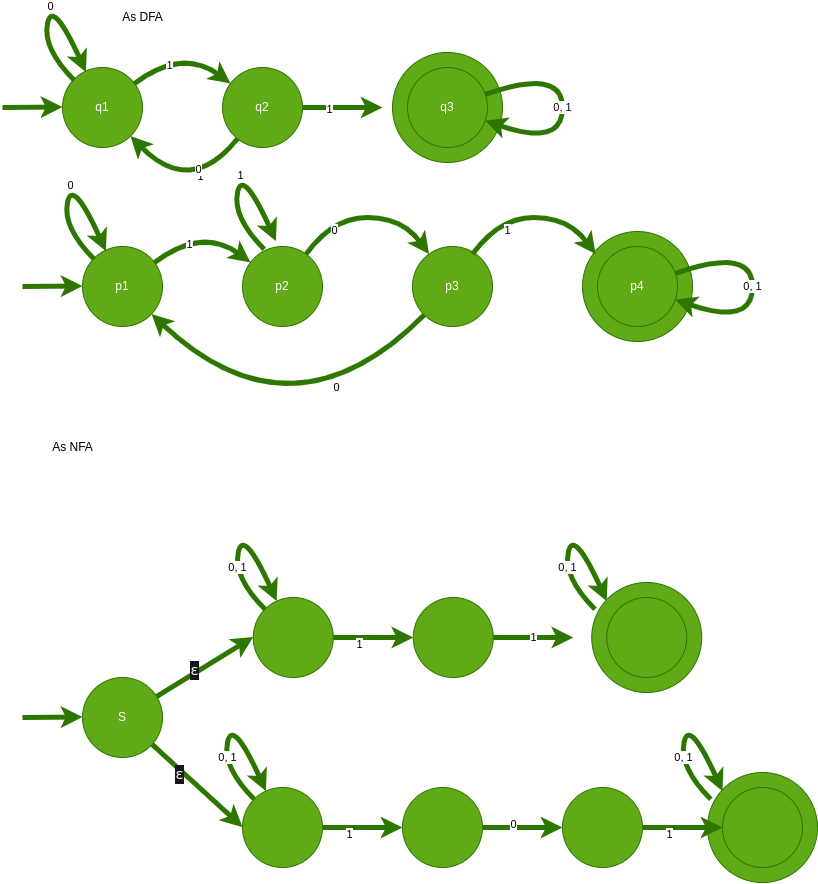

The diagram above was exported from draw.io. Its source (the exported page's mxGraphModel, read from the mxfile embedded in the PNG):
<mxGraphModel dx="351" dy="703" grid="1" gridSize="10" guides="1" tooltips="1" connect="1" arrows="1" fold="1" page="1" pageScale="1" pageWidth="850" pageHeight="1100" math="0" shadow="0">
  <root>
    <mxCell id="0" />
    <mxCell id="1" parent="0" />
    <mxCell id="2" value="" style="ellipse;whiteSpace=wrap;html=1;aspect=fixed;fillColor=#60a917;fontColor=#ffffff;strokeColor=#2D7600;backgroundOutline=0;" vertex="1" parent="1">
      <mxGeometry x="410" y="65" width="110" height="110" as="geometry" />
    </mxCell>
    <mxCell id="3" value="q1" style="ellipse;whiteSpace=wrap;html=1;aspect=fixed;fillColor=#60a917;fontColor=#ffffff;strokeColor=#2D7600;backgroundOutline=0;" vertex="1" parent="1">
      <mxGeometry x="80" y="80" width="80" height="80" as="geometry" />
    </mxCell>
    <mxCell id="4" value="q2" style="ellipse;whiteSpace=wrap;html=1;aspect=fixed;fillColor=#60a917;fontColor=#ffffff;strokeColor=#2D7600;backgroundOutline=0;" vertex="1" parent="1">
      <mxGeometry x="240" y="80" width="80" height="80" as="geometry" />
    </mxCell>
    <mxCell id="6" value="q3" style="ellipse;whiteSpace=wrap;html=1;aspect=fixed;fillColor=#60a917;fontColor=#ffffff;strokeColor=#2D7600;backgroundOutline=0;" vertex="1" parent="1">
      <mxGeometry x="425" y="80" width="80" height="80" as="geometry" />
    </mxCell>
    <mxCell id="7" value="" style="curved=1;endArrow=classic;html=1;fillColor=#60a917;strokeColor=#2D7600;strokeWidth=5;backgroundOutline=0;" edge="1" parent="1" source="3" target="4">
      <mxGeometry width="50" height="50" relative="1" as="geometry">
        <mxPoint x="410" y="180" as="sourcePoint" />
        <mxPoint x="460" y="130" as="targetPoint" />
        <Array as="points">
          <mxPoint x="200" y="60" />
        </Array>
      </mxGeometry>
    </mxCell>
    <mxCell id="8" value="1" style="edgeLabel;html=1;align=center;verticalAlign=middle;resizable=0;points=[];backgroundOutline=0;" vertex="1" connectable="0" parent="7">
      <mxGeometry x="-0.35" y="-6" relative="1" as="geometry">
        <mxPoint as="offset" />
      </mxGeometry>
    </mxCell>
    <mxCell id="9" value="" style="curved=1;endArrow=classic;html=1;fillColor=#60a917;strokeColor=#2D7600;strokeWidth=5;backgroundOutline=0;" edge="1" parent="1" source="4">
      <mxGeometry width="50" height="50" relative="1" as="geometry">
        <mxPoint x="330" y="119.5" as="sourcePoint" />
        <mxPoint x="400" y="120" as="targetPoint" />
      </mxGeometry>
    </mxCell>
    <mxCell id="10" value="1" style="edgeLabel;html=1;align=center;verticalAlign=middle;resizable=0;points=[];backgroundOutline=0;" vertex="1" connectable="0" parent="9">
      <mxGeometry x="-0.35" y="-6" relative="1" as="geometry">
        <mxPoint y="-5" as="offset" />
      </mxGeometry>
    </mxCell>
    <mxCell id="13" value="" style="curved=1;endArrow=classic;html=1;fillColor=#60a917;strokeColor=#2D7600;strokeWidth=5;backgroundOutline=0;" edge="1" parent="1">
      <mxGeometry width="50" height="50" relative="1" as="geometry">
        <mxPoint x="20" y="120" as="sourcePoint" />
        <mxPoint x="80" y="119.5" as="targetPoint" />
      </mxGeometry>
    </mxCell>
    <mxCell id="14" value="0" style="curved=1;endArrow=classic;html=1;fillColor=#60a917;strokeColor=#2D7600;strokeWidth=5;backgroundOutline=0;" edge="1" parent="1">
      <mxGeometry width="50" height="50" relative="1" as="geometry">
        <mxPoint x="91.7157287525381" y="92.7157287525381" as="sourcePoint" />
        <mxPoint x="103.44788222794989" y="84.58534090148964" as="targetPoint" />
        <Array as="points">
          <mxPoint x="60" y="61" />
          <mxPoint x="70" y="11" />
        </Array>
      </mxGeometry>
    </mxCell>
    <mxCell id="17" value="" style="curved=1;endArrow=classic;html=1;fillColor=#60a917;strokeColor=#2D7600;strokeWidth=5;backgroundOutline=0;" edge="1" parent="1" source="4" target="3">
      <mxGeometry width="50" height="50" relative="1" as="geometry">
        <mxPoint x="160" y="246" as="sourcePoint" />
        <mxPoint x="256" y="246" as="targetPoint" />
        <Array as="points">
          <mxPoint x="208" y="210" />
        </Array>
      </mxGeometry>
    </mxCell>
    <mxCell id="18" value="1" style="edgeLabel;html=1;align=center;verticalAlign=middle;resizable=0;points=[];backgroundOutline=0;" vertex="1" connectable="0" parent="17">
      <mxGeometry x="-0.35" y="-6" relative="1" as="geometry">
        <mxPoint as="offset" />
      </mxGeometry>
    </mxCell>
    <mxCell id="19" value="0" style="edgeLabel;html=1;align=center;verticalAlign=middle;resizable=0;points=[];backgroundOutline=0;" vertex="1" connectable="0" parent="17">
      <mxGeometry x="-0.409" y="-12" relative="1" as="geometry">
        <mxPoint as="offset" />
      </mxGeometry>
    </mxCell>
    <mxCell id="20" value="0, 1" style="curved=1;endArrow=classic;html=1;fillColor=#60a917;strokeColor=#2D7600;strokeWidth=5;backgroundOutline=0;" edge="1" parent="1" source="6" target="6">
      <mxGeometry width="50" height="50" relative="1" as="geometry">
        <mxPoint x="101.7157287525381" y="102.7157287525381" as="sourcePoint" />
        <mxPoint x="113.44788222794989" y="94.58534090148964" as="targetPoint" />
        <Array as="points">
          <mxPoint x="580" y="80" />
        </Array>
      </mxGeometry>
    </mxCell>
    <mxCell id="22" value="" style="ellipse;whiteSpace=wrap;html=1;aspect=fixed;fillColor=#60a917;fontColor=#ffffff;strokeColor=#2D7600;backgroundOutline=0;" vertex="1" parent="1">
      <mxGeometry x="600" y="244" width="110" height="110" as="geometry" />
    </mxCell>
    <mxCell id="23" value="p1" style="ellipse;whiteSpace=wrap;html=1;aspect=fixed;fillColor=#60a917;fontColor=#ffffff;strokeColor=#2D7600;backgroundOutline=0;" vertex="1" parent="1">
      <mxGeometry x="100" y="259" width="80" height="80" as="geometry" />
    </mxCell>
    <mxCell id="24" value="p2" style="ellipse;whiteSpace=wrap;html=1;aspect=fixed;fillColor=#60a917;fontColor=#ffffff;strokeColor=#2D7600;backgroundOutline=0;" vertex="1" parent="1">
      <mxGeometry x="260" y="259" width="80" height="80" as="geometry" />
    </mxCell>
    <mxCell id="25" value="p4" style="ellipse;whiteSpace=wrap;html=1;aspect=fixed;fillColor=#60a917;fontColor=#ffffff;strokeColor=#2D7600;backgroundOutline=0;" vertex="1" parent="1">
      <mxGeometry x="615" y="259" width="80" height="80" as="geometry" />
    </mxCell>
    <mxCell id="26" value="" style="curved=1;endArrow=classic;html=1;fillColor=#60a917;strokeColor=#2D7600;strokeWidth=5;backgroundOutline=0;" edge="1" parent="1" source="23" target="24">
      <mxGeometry width="50" height="50" relative="1" as="geometry">
        <mxPoint x="430" y="359" as="sourcePoint" />
        <mxPoint x="480" y="309" as="targetPoint" />
        <Array as="points">
          <mxPoint x="220" y="239" />
        </Array>
      </mxGeometry>
    </mxCell>
    <mxCell id="27" value="1" style="edgeLabel;html=1;align=center;verticalAlign=middle;resizable=0;points=[];backgroundOutline=0;" vertex="1" connectable="0" parent="26">
      <mxGeometry x="-0.35" y="-6" relative="1" as="geometry">
        <mxPoint as="offset" />
      </mxGeometry>
    </mxCell>
    <mxCell id="30" value="" style="curved=1;endArrow=classic;html=1;fillColor=#60a917;strokeColor=#2D7600;strokeWidth=5;backgroundOutline=0;" edge="1" parent="1">
      <mxGeometry width="50" height="50" relative="1" as="geometry">
        <mxPoint x="40" y="299" as="sourcePoint" />
        <mxPoint x="100" y="298.5" as="targetPoint" />
      </mxGeometry>
    </mxCell>
    <mxCell id="31" value="0" style="curved=1;endArrow=classic;html=1;fillColor=#60a917;strokeColor=#2D7600;strokeWidth=5;backgroundOutline=0;" edge="1" parent="1">
      <mxGeometry width="50" height="50" relative="1" as="geometry">
        <mxPoint x="111.7157287525381" y="271.7157287525381" as="sourcePoint" />
        <mxPoint x="123.44788222794989" y="263.58534090148964" as="targetPoint" />
        <Array as="points">
          <mxPoint x="80" y="240" />
          <mxPoint x="90" y="190" />
        </Array>
      </mxGeometry>
    </mxCell>
    <mxCell id="32" value="" style="curved=1;endArrow=classic;html=1;fillColor=#60a917;strokeColor=#2D7600;strokeWidth=5;backgroundOutline=0;" edge="1" parent="1" source="24" target="36">
      <mxGeometry width="50" height="50" relative="1" as="geometry">
        <mxPoint x="180" y="425" as="sourcePoint" />
        <mxPoint x="276" y="425" as="targetPoint" />
        <Array as="points">
          <mxPoint x="350" y="230" />
          <mxPoint x="420" y="230" />
        </Array>
      </mxGeometry>
    </mxCell>
    <mxCell id="34" value="0" style="edgeLabel;html=1;align=center;verticalAlign=middle;resizable=0;points=[];backgroundOutline=0;" vertex="1" connectable="0" parent="32">
      <mxGeometry x="-0.409" y="-12" relative="1" as="geometry">
        <mxPoint as="offset" />
      </mxGeometry>
    </mxCell>
    <mxCell id="35" value="0, 1" style="curved=1;endArrow=classic;html=1;fillColor=#60a917;strokeColor=#2D7600;strokeWidth=5;backgroundOutline=0;" edge="1" parent="1" source="25" target="25">
      <mxGeometry width="50" height="50" relative="1" as="geometry">
        <mxPoint x="291.7157287525381" y="281.7157287525381" as="sourcePoint" />
        <mxPoint x="303.4478822279499" y="273.58534090148964" as="targetPoint" />
        <Array as="points">
          <mxPoint x="770" y="259" />
        </Array>
      </mxGeometry>
    </mxCell>
    <mxCell id="36" value="p3" style="ellipse;whiteSpace=wrap;html=1;aspect=fixed;fillColor=#60a917;fontColor=#ffffff;strokeColor=#2D7600;backgroundOutline=0;" vertex="1" parent="1">
      <mxGeometry x="430" y="259" width="80" height="80" as="geometry" />
    </mxCell>
    <mxCell id="37" value="1" style="curved=1;endArrow=classic;html=1;fillColor=#60a917;strokeColor=#2D7600;strokeWidth=5;backgroundOutline=0;" edge="1" parent="1">
      <mxGeometry width="50" height="50" relative="1" as="geometry">
        <mxPoint x="281.7157287525381" y="261.7157287525381" as="sourcePoint" />
        <mxPoint x="293.4478822279499" y="253.58534090148964" as="targetPoint" />
        <Array as="points">
          <mxPoint x="250" y="230" />
          <mxPoint x="260" y="180" />
        </Array>
      </mxGeometry>
    </mxCell>
    <mxCell id="40" value="" style="curved=1;endArrow=classic;html=1;fillColor=#60a917;strokeColor=#2D7600;strokeWidth=5;backgroundOutline=0;" edge="1" parent="1">
      <mxGeometry width="50" height="50" relative="1" as="geometry">
        <mxPoint x="490.0010099355711" y="266.6100062889118" as="sourcePoint" />
        <mxPoint x="613.0589900644252" y="266.6100062889068" as="targetPoint" />
        <Array as="points">
          <mxPoint x="516.53" y="230" />
          <mxPoint x="586.53" y="230" />
        </Array>
      </mxGeometry>
    </mxCell>
    <mxCell id="42" value="1" style="edgeLabel;html=1;align=center;verticalAlign=middle;resizable=0;points=[];backgroundOutline=0;" vertex="1" connectable="0" parent="40">
      <mxGeometry x="-0.3432" y="-12" relative="1" as="geometry">
        <mxPoint as="offset" />
      </mxGeometry>
    </mxCell>
    <mxCell id="43" value="" style="curved=1;endArrow=classic;html=1;fillColor=#60a917;strokeColor=#2D7600;strokeWidth=5;backgroundOutline=0;" edge="1" parent="1" source="36" target="23">
      <mxGeometry width="50" height="50" relative="1" as="geometry">
        <mxPoint x="350.0010099355711" y="390.6100062889118" as="sourcePoint" />
        <mxPoint x="473.0589900644252" y="390.6100062889068" as="targetPoint" />
        <Array as="points">
          <mxPoint x="310" y="460" />
        </Array>
      </mxGeometry>
    </mxCell>
    <mxCell id="44" value="0" style="edgeLabel;html=1;align=center;verticalAlign=middle;resizable=0;points=[];backgroundOutline=0;" vertex="1" connectable="0" parent="43">
      <mxGeometry x="-0.409" y="-12" relative="1" as="geometry">
        <mxPoint as="offset" />
      </mxGeometry>
    </mxCell>
    <mxCell id="45" value="As DFA" style="text;html=1;align=center;verticalAlign=middle;resizable=0;points=[];autosize=1;strokeColor=none;fillColor=none;backgroundOutline=0;" vertex="1" parent="1">
      <mxGeometry x="130" y="15" width="60" height="30" as="geometry" />
    </mxCell>
    <mxCell id="46" value="" style="ellipse;whiteSpace=wrap;html=1;aspect=fixed;fillColor=#60a917;fontColor=#ffffff;strokeColor=#2D7600;backgroundOutline=0;" vertex="1" parent="1">
      <mxGeometry x="609.23" y="595" width="110" height="110" as="geometry" />
    </mxCell>
    <mxCell id="47" value="" style="ellipse;whiteSpace=wrap;html=1;aspect=fixed;fillColor=#60a917;fontColor=#ffffff;strokeColor=#2D7600;backgroundOutline=0;" vertex="1" parent="1">
      <mxGeometry x="270.78" y="610" width="80" height="80" as="geometry" />
    </mxCell>
    <mxCell id="48" value="" style="ellipse;whiteSpace=wrap;html=1;aspect=fixed;fillColor=#60a917;fontColor=#ffffff;strokeColor=#2D7600;backgroundOutline=0;" vertex="1" parent="1">
      <mxGeometry x="430.78" y="610" width="80" height="80" as="geometry" />
    </mxCell>
    <mxCell id="50" value="" style="ellipse;whiteSpace=wrap;html=1;aspect=fixed;fillColor=#60a917;fontColor=#ffffff;strokeColor=#2D7600;backgroundOutline=0;" vertex="1" parent="1">
      <mxGeometry x="624.23" y="610" width="80" height="80" as="geometry" />
    </mxCell>
    <mxCell id="51" value="" style="curved=1;endArrow=classic;html=1;fillColor=#60a917;strokeColor=#2D7600;strokeWidth=5;backgroundOutline=0;" edge="1" parent="1" source="47" target="48">
      <mxGeometry width="50" height="50" relative="1" as="geometry">
        <mxPoint x="600.78" y="710" as="sourcePoint" />
        <mxPoint x="650.78" y="660" as="targetPoint" />
      </mxGeometry>
    </mxCell>
    <mxCell id="52" value="1" style="edgeLabel;html=1;align=center;verticalAlign=middle;resizable=0;points=[];backgroundOutline=0;" vertex="1" connectable="0" parent="51">
      <mxGeometry x="-0.35" y="-6" relative="1" as="geometry">
        <mxPoint as="offset" />
      </mxGeometry>
    </mxCell>
    <mxCell id="53" value="1" style="curved=1;endArrow=classic;html=1;fillColor=#60a917;strokeColor=#2D7600;strokeWidth=5;backgroundOutline=0;" edge="1" parent="1" source="48">
      <mxGeometry width="50" height="50" relative="1" as="geometry">
        <mxPoint x="520.78" y="649.5" as="sourcePoint" />
        <mxPoint x="590.78" y="650" as="targetPoint" />
      </mxGeometry>
    </mxCell>
    <mxCell id="57" value="" style="curved=1;endArrow=classic;html=1;fillColor=#60a917;strokeColor=#2D7600;strokeWidth=5;backgroundOutline=0;" edge="1" parent="1" source="84">
      <mxGeometry width="50" height="50" relative="1" as="geometry">
        <mxPoint x="210.78" y="650" as="sourcePoint" />
        <mxPoint x="270.78" y="649.5" as="targetPoint" />
      </mxGeometry>
    </mxCell>
    <mxCell id="86" value="&lt;div style=&quot;color: rgb(248, 248, 240); background-color: rgb(22, 23, 29); font-family: &amp;quot;Droid Sans Mono&amp;quot;, &amp;quot;monospace&amp;quot;, monospace; font-size: 14px; line-height: 19px;&quot;&gt;ε&lt;/div&gt;" style="edgeLabel;html=1;align=center;verticalAlign=middle;resizable=0;points=[];backgroundOutline=0;" vertex="1" connectable="0" parent="57">
      <mxGeometry x="-0.1815" y="3" relative="1" as="geometry">
        <mxPoint as="offset" />
      </mxGeometry>
    </mxCell>
    <mxCell id="58" value="" style="curved=1;endArrow=classic;html=1;fillColor=#60a917;strokeColor=#2D7600;strokeWidth=5;backgroundOutline=0;" edge="1" parent="1" source="47" target="47">
      <mxGeometry width="50" height="50" relative="1" as="geometry">
        <mxPoint x="290.78" y="570" as="sourcePoint" />
        <mxPoint x="240.78" y="550" as="targetPoint" />
        <Array as="points">
          <mxPoint x="250.78" y="590" />
          <mxPoint x="260.78" y="540" />
        </Array>
      </mxGeometry>
    </mxCell>
    <mxCell id="59" value="1" style="edgeLabel;html=1;align=center;verticalAlign=middle;resizable=0;points=[];backgroundOutline=0;" vertex="1" connectable="0" parent="58">
      <mxGeometry x="-0.35" y="-6" relative="1" as="geometry">
        <mxPoint as="offset" />
      </mxGeometry>
    </mxCell>
    <mxCell id="60" value="0, 1" style="edgeLabel;html=1;align=center;verticalAlign=middle;resizable=0;points=[];backgroundOutline=0;" vertex="1" connectable="0" parent="58">
      <mxGeometry x="-0.3613" y="-2" relative="1" as="geometry">
        <mxPoint as="offset" />
      </mxGeometry>
    </mxCell>
    <mxCell id="61" value="" style="curved=1;endArrow=classic;html=1;fillColor=#60a917;strokeColor=#2D7600;strokeWidth=5;backgroundOutline=0;" edge="1" parent="1">
      <mxGeometry width="50" height="50" relative="1" as="geometry">
        <mxPoint x="612.4957287525381" y="621.7157287525381" as="sourcePoint" />
        <mxPoint x="624.22788222795" y="613.5853409014896" as="targetPoint" />
        <Array as="points">
          <mxPoint x="580.78" y="590" />
          <mxPoint x="590.78" y="540" />
        </Array>
      </mxGeometry>
    </mxCell>
    <mxCell id="62" value="1" style="edgeLabel;html=1;align=center;verticalAlign=middle;resizable=0;points=[];backgroundOutline=0;" vertex="1" connectable="0" parent="61">
      <mxGeometry x="-0.35" y="-6" relative="1" as="geometry">
        <mxPoint as="offset" />
      </mxGeometry>
    </mxCell>
    <mxCell id="63" value="0, 1" style="edgeLabel;html=1;align=center;verticalAlign=middle;resizable=0;points=[];backgroundOutline=0;" vertex="1" connectable="0" parent="61">
      <mxGeometry x="-0.3613" y="-2" relative="1" as="geometry">
        <mxPoint as="offset" />
      </mxGeometry>
    </mxCell>
    <mxCell id="64" value="As NFA" style="text;html=1;align=center;verticalAlign=middle;resizable=0;points=[];autosize=1;strokeColor=none;fillColor=none;backgroundOutline=0;" vertex="1" parent="1">
      <mxGeometry x="60" y="445" width="60" height="30" as="geometry" />
    </mxCell>
    <mxCell id="65" value="" style="ellipse;whiteSpace=wrap;html=1;aspect=fixed;fillColor=#60a917;fontColor=#ffffff;strokeColor=#2D7600;backgroundOutline=0;" vertex="1" parent="1">
      <mxGeometry x="725" y="785" width="110" height="110" as="geometry" />
    </mxCell>
    <mxCell id="66" value="" style="ellipse;whiteSpace=wrap;html=1;aspect=fixed;fillColor=#60a917;fontColor=#ffffff;strokeColor=#2D7600;backgroundOutline=0;" vertex="1" parent="1">
      <mxGeometry x="260" y="800" width="80" height="80" as="geometry" />
    </mxCell>
    <mxCell id="67" value="" style="ellipse;whiteSpace=wrap;html=1;aspect=fixed;fillColor=#60a917;fontColor=#ffffff;strokeColor=#2D7600;backgroundOutline=0;" vertex="1" parent="1">
      <mxGeometry x="420" y="800" width="80" height="80" as="geometry" />
    </mxCell>
    <mxCell id="68" value="" style="ellipse;whiteSpace=wrap;html=1;aspect=fixed;fillColor=#60a917;fontColor=#ffffff;strokeColor=#2D7600;backgroundOutline=0;" vertex="1" parent="1">
      <mxGeometry x="580" y="800" width="80" height="80" as="geometry" />
    </mxCell>
    <mxCell id="69" value="" style="ellipse;whiteSpace=wrap;html=1;aspect=fixed;fillColor=#60a917;fontColor=#ffffff;strokeColor=#2D7600;backgroundOutline=0;" vertex="1" parent="1">
      <mxGeometry x="740" y="800" width="80" height="80" as="geometry" />
    </mxCell>
    <mxCell id="70" value="" style="curved=1;endArrow=classic;html=1;fillColor=#60a917;strokeColor=#2D7600;strokeWidth=5;backgroundOutline=0;" edge="1" parent="1" source="66" target="67">
      <mxGeometry width="50" height="50" relative="1" as="geometry">
        <mxPoint x="590" y="900" as="sourcePoint" />
        <mxPoint x="640" y="850" as="targetPoint" />
      </mxGeometry>
    </mxCell>
    <mxCell id="71" value="1" style="edgeLabel;html=1;align=center;verticalAlign=middle;resizable=0;points=[];backgroundOutline=0;" vertex="1" connectable="0" parent="70">
      <mxGeometry x="-0.35" y="-6" relative="1" as="geometry">
        <mxPoint as="offset" />
      </mxGeometry>
    </mxCell>
    <mxCell id="72" value="" style="curved=1;endArrow=classic;html=1;fillColor=#60a917;strokeColor=#2D7600;strokeWidth=5;backgroundOutline=0;" edge="1" parent="1" source="67" target="68">
      <mxGeometry width="50" height="50" relative="1" as="geometry">
        <mxPoint x="510" y="839.5" as="sourcePoint" />
        <mxPoint x="590" y="839.5" as="targetPoint" />
      </mxGeometry>
    </mxCell>
    <mxCell id="83" value="0" style="edgeLabel;html=1;align=center;verticalAlign=middle;resizable=0;points=[];backgroundOutline=0;" vertex="1" connectable="0" parent="72">
      <mxGeometry x="-0.25" y="4" relative="1" as="geometry">
        <mxPoint as="offset" />
      </mxGeometry>
    </mxCell>
    <mxCell id="74" value="" style="curved=1;endArrow=classic;html=1;fillColor=#60a917;strokeColor=#2D7600;strokeWidth=5;backgroundOutline=0;" edge="1" parent="1" source="68" target="69">
      <mxGeometry width="50" height="50" relative="1" as="geometry">
        <mxPoint x="660" y="839.5" as="sourcePoint" />
        <mxPoint x="740" y="839.5" as="targetPoint" />
      </mxGeometry>
    </mxCell>
    <mxCell id="75" value="1" style="edgeLabel;html=1;align=center;verticalAlign=middle;resizable=0;points=[];backgroundOutline=0;" vertex="1" connectable="0" parent="74">
      <mxGeometry x="-0.35" y="-6" relative="1" as="geometry">
        <mxPoint as="offset" />
      </mxGeometry>
    </mxCell>
    <mxCell id="76" value="" style="curved=1;endArrow=classic;html=1;fillColor=#60a917;strokeColor=#2D7600;strokeWidth=5;backgroundOutline=0;" edge="1" parent="1" source="84">
      <mxGeometry width="50" height="50" relative="1" as="geometry">
        <mxPoint x="200" y="840" as="sourcePoint" />
        <mxPoint x="260" y="839.5" as="targetPoint" />
      </mxGeometry>
    </mxCell>
    <mxCell id="87" value="&lt;div style=&quot;color: rgb(248, 248, 240); background-color: rgb(22, 23, 29); font-family: &amp;quot;Droid Sans Mono&amp;quot;, &amp;quot;monospace&amp;quot;, monospace; font-size: 14px; line-height: 19px;&quot;&gt;ε&lt;/div&gt;" style="edgeLabel;html=1;align=center;verticalAlign=middle;resizable=0;points=[];backgroundOutline=0;" vertex="1" connectable="0" parent="76">
      <mxGeometry x="-0.3501" y="-4" relative="1" as="geometry">
        <mxPoint as="offset" />
      </mxGeometry>
    </mxCell>
    <mxCell id="77" value="" style="curved=1;endArrow=classic;html=1;fillColor=#60a917;strokeColor=#2D7600;strokeWidth=5;backgroundOutline=0;" edge="1" parent="1" source="66" target="66">
      <mxGeometry width="50" height="50" relative="1" as="geometry">
        <mxPoint x="280" y="760" as="sourcePoint" />
        <mxPoint x="230" y="740" as="targetPoint" />
        <Array as="points">
          <mxPoint x="240" y="780" />
          <mxPoint x="250" y="730" />
        </Array>
      </mxGeometry>
    </mxCell>
    <mxCell id="78" value="1" style="edgeLabel;html=1;align=center;verticalAlign=middle;resizable=0;points=[];backgroundOutline=0;" vertex="1" connectable="0" parent="77">
      <mxGeometry x="-0.35" y="-6" relative="1" as="geometry">
        <mxPoint as="offset" />
      </mxGeometry>
    </mxCell>
    <mxCell id="79" value="0, 1" style="edgeLabel;html=1;align=center;verticalAlign=middle;resizable=0;points=[];backgroundOutline=0;" vertex="1" connectable="0" parent="77">
      <mxGeometry x="-0.3613" y="-2" relative="1" as="geometry">
        <mxPoint as="offset" />
      </mxGeometry>
    </mxCell>
    <mxCell id="80" value="" style="curved=1;endArrow=classic;html=1;fillColor=#60a917;strokeColor=#2D7600;strokeWidth=5;backgroundOutline=0;" edge="1" parent="1">
      <mxGeometry width="50" height="50" relative="1" as="geometry">
        <mxPoint x="728.265728752538" y="811.7157287525381" as="sourcePoint" />
        <mxPoint x="739.99788222795" y="803.5853409014896" as="targetPoint" />
        <Array as="points">
          <mxPoint x="696.55" y="780" />
          <mxPoint x="706.55" y="730" />
        </Array>
      </mxGeometry>
    </mxCell>
    <mxCell id="81" value="1" style="edgeLabel;html=1;align=center;verticalAlign=middle;resizable=0;points=[];backgroundOutline=0;" vertex="1" connectable="0" parent="80">
      <mxGeometry x="-0.35" y="-6" relative="1" as="geometry">
        <mxPoint as="offset" />
      </mxGeometry>
    </mxCell>
    <mxCell id="82" value="0, 1" style="edgeLabel;html=1;align=center;verticalAlign=middle;resizable=0;points=[];backgroundOutline=0;" vertex="1" connectable="0" parent="80">
      <mxGeometry x="-0.3613" y="-2" relative="1" as="geometry">
        <mxPoint as="offset" />
      </mxGeometry>
    </mxCell>
    <mxCell id="84" value="S" style="ellipse;whiteSpace=wrap;html=1;aspect=fixed;fillColor=#60a917;fontColor=#ffffff;strokeColor=#2D7600;backgroundOutline=0;" vertex="1" parent="1">
      <mxGeometry x="100" y="690" width="80" height="80" as="geometry" />
    </mxCell>
    <mxCell id="85" value="" style="curved=1;endArrow=classic;html=1;fillColor=#60a917;strokeColor=#2D7600;strokeWidth=5;backgroundOutline=0;" edge="1" parent="1">
      <mxGeometry width="50" height="50" relative="1" as="geometry">
        <mxPoint x="39.99999999999997" y="730" as="sourcePoint" />
        <mxPoint x="99.99999999999997" y="729.5" as="targetPoint" />
      </mxGeometry>
    </mxCell>
  </root>
</mxGraphModel>